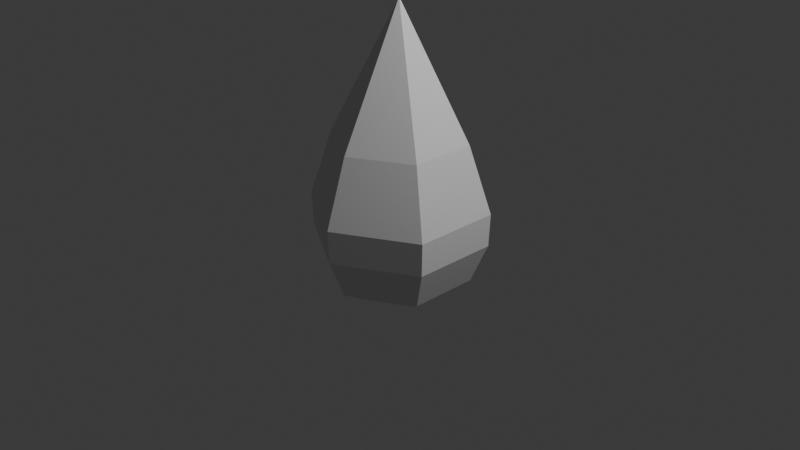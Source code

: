 # Source: wisp.blend  (saved by Blender 4.3.34; exported with 4.5.12 LTS)
import bpy
from mathutils import Matrix  # noqa: F401  (used for matrix-valued properties, if any)

bpy.ops.wm.read_factory_settings(use_empty=True)
scene = bpy.context.scene
scene.name = 'Scene'

# ---- collections
col_collection = bpy.data.collections.new('Collection'); scene.collection.children.link(col_collection)

# ---- world
world_world = bpy.data.worlds.new('World'); scene.world = world_world
world_world.use_nodes = True; world_world.node_tree.nodes.clear()
_N = world_world.node_tree.nodes; _L = world_world.node_tree.links
n0 = _N.new('ShaderNodeOutputWorld'); n0.name = 'World Output'; n0.location = (300, 300)
n1 = _N.new('ShaderNodeBackground'); n1.name = 'Background'; n1.location = (10, 300)
n1.inputs[0].default_value = (0.05088, 0.05088, 0.05088, 1.0)
_L.new(n1.outputs[0], n0.inputs[0])
n0.is_active_output = True
world_world.color = (0.05088, 0.05088, 0.05088)
world_world.sun_shadow_jitter_overblur = 0.0

# ---- cameras
cam_camera = bpy.data.cameras.new('Camera')
cam_camera.clip_end = 100.0
cam_camera.ortho_scale = 7.314

# ---- lights
light_light = bpy.data.lights.new('Light', 'POINT')
light_light.energy = 1000.0
light_light.shadow_soft_size = 0.1

# ---- meshes
me_sphere = bpy.data.meshes.new('Sphere')
me_sphere.from_pydata([(0.0, 0.7071, 0.8854), (0.6124, 0.3536, 0.8854), (0.6124, -0.3536, 0.8854), (-1.49e-07, -0.7071, 0.8854), (0.0, 0.0, 2.28), (-0.6124, -0.3536, 0.8854), (-0.6124, 0.3536, 0.8854), (-2.608e-08, 0.5674, -0.7071), (0.0, 0.7543, -0.5932), (0.4914, 0.2837, -0.7071), (0.6532, 0.3771, -0.5932), (0.4914, -0.2837, -0.7071), (0.6532, -0.3771, -0.5932), (-1.602e-07, -0.5674, -0.7071), (-1.49e-07, -0.7543, -0.5932), (-0.4914, -0.2837, -0.7071), (-0.6532, -0.3771, -0.5932), (-0.4914, 0.2837, -0.7071), (-0.6532, 0.3771, -0.5932), (0.0, 0.9282, -0.1733), (0.0, 0.9414, 0.177), (0.8153, 0.4707, 0.177), (0.8038, 0.4641, -0.1733), (0.8153, -0.4707, 0.177), (0.8038, -0.4641, -0.1733), (-1.49e-07, -0.9414, 0.177), (-1.49e-07, -0.9282, -0.1733), (-0.8153, -0.4707, 0.177), (-0.8038, -0.4641, -0.1733), (-0.8153, 0.4707, 0.177), (-0.8038, 0.4641, -0.1733)], [], [(8, 19, 22, 10), (9, 11, 13, 15, 17, 7), (0, 4, 1), (25, 3, 5, 27), (1, 4, 2), (10, 22, 24, 12), (27, 5, 6, 29), (2, 4, 3), (12, 24, 26, 14), (14, 26, 28, 16), (3, 4, 5), (23, 2, 3, 25), (16, 28, 30, 18), (5, 4, 6), (18, 30, 19, 8), (21, 1, 2, 23), (6, 4, 0), (9, 7, 8, 10), (11, 9, 10, 12), (13, 11, 12, 14), (15, 13, 14, 16), (16, 18, 17, 15), (18, 8, 7, 17), (20, 0, 1, 21), (22, 19, 20, 21), (21, 23, 24, 22), (23, 25, 26, 24), (28, 26, 25, 27), (30, 28, 27, 29), (19, 30, 29, 20), (29, 6, 0, 20)])
_uv = me_sphere.uv_layers.new(name='UVMap')
_uv.uv.foreach_set('vector', [0.6667, 0.2903, 0.6667, 0.4387, 0.5, 0.4387, 0.5, 0.2903, 0.4913, 0.25, 0.3421, 0.25, 0.1966, 0.25, 0.129, 0.25, 0.7044, 0.25, 0.6367, 0.25, 0.6667, 0.75, 0.5833, 1.0, 0.5, 0.75, 0.1667, 0.55, 0.1667, 0.75, 0.0, 0.75, 0.0, 0.55, 0.5, 0.75, 0.4167, 1.0, 0.3333, 0.75, 0.5, 0.2903, 0.5, 0.4387, 0.3333, 0.4387, 0.3333, 0.2903, 1.0, 0.55, 1.0, 0.75, 0.8333, 0.75, 0.8333, 0.55, 0.3333, 0.75, 0.25, 1.0, 0.1667, 0.75, 0.3333, 0.2903, 0.3333, 0.4387, 0.1667, 0.4387, 0.1667, 0.2903, 0.1667, 0.2903, 0.1667, 0.4387, 0.0, 0.4387, 0.0, 0.2903, 0.1667, 0.75, 0.08333, 1.0, 0.0, 0.75, 0.3333, 0.55, 0.3333, 0.75, 0.1667, 0.75, 0.1667, 0.55, 1.0, 0.2903, 1.0, 0.4387, 0.8333, 0.4387, 0.8333, 0.2903, 1.0, 0.75, 0.9167, 1.0, 0.8333, 0.75, 0.8333, 0.2903, 0.8333, 0.4387, 0.6667, 0.4387, 0.6667, 0.2903, 0.5, 0.55, 0.5, 0.75, 0.3333, 0.75, 0.3333, 0.55, 0.8333, 0.75, 0.75, 1.0, 0.6667, 0.75, 0.4913, 0.25, 0.6367, 0.25, 0.6667, 0.2903, 0.5, 0.2903, 0.3421, 0.25, 0.4913, 0.25, 0.5, 0.2903, 0.3333, 0.2903, 0.1966, 0.25, 0.3421, 0.25, 0.3333, 0.2903, 0.1667, 0.2903, 0.129, 0.25, 0.1966, 0.25, 0.1667, 0.2903, 0.0, 0.2903, 0.0, 0.25, 0.8333, 0.25, 0.7044, 0.25, 0.129, 0.25, 0.8333, 0.2903, 0.6667, 0.2903, 0.6367, 0.25, 0.7044, 0.25, 0.6667, 0.55, 0.6667, 0.75, 0.5, 0.75, 0.5, 0.55, 0.5, 0.4387, 0.6667, 0.4387, 0.6667, 0.55, 0.5, 0.55, 0.5, 0.55, 0.3333, 0.55, 0.3333, 0.4387, 0.5, 0.4387, 0.3333, 0.55, 0.1667, 0.55, 0.1667, 0.4387, 0.3333, 0.4387, 0.0, 0.4387, 0.1667, 0.4387, 0.1667, 0.55, 0.0, 0.55, 0.8333, 0.4387, 1.0, 0.4387, 1.0, 0.55, 0.8333, 0.55, 0.6667, 0.4387, 0.8333, 0.4387, 0.8333, 0.55, 0.6667, 0.55, 0.8333, 0.55, 0.8333, 0.75, 0.6667, 0.75, 0.6667, 0.55])
me_sphere.update()
arm_armature = bpy.data.armatures.new('Armature')  # bones are not reproduced

# ---- objects
ob_light = bpy.data.objects.new('Light', light_light)
ob_camera = bpy.data.objects.new('Camera', cam_camera)
ob_sphere = bpy.data.objects.new('Sphere', me_sphere)
ob_armature = bpy.data.objects.new('Armature', arm_armature)

# ---- transforms, parenting, visibility, modifiers, constraints
ob_light.location = (4.076, 1.005, 5.904)
ob_light.rotation_euler = (0.6503, 0.05522, 1.866)
ob_light.lock_rotations_4d = False
ob_light.empty_display_type = 'ARROWS'
ob_light.color = (0.0, 0.0, 0.0, 0.0)
ob_light.lineart.crease_threshold = 0.0
ob_camera.location = (7.359, -6.926, 4.958)
ob_camera.rotation_euler = (1.109, 0.0, 0.8149)
ob_camera.lock_rotations_4d = False
ob_camera.empty_display_type = 'ARROWS'
ob_camera.color = (0.0, 0.0, 0.0, 0.0)
ob_camera.display_type = 'WIRE'
ob_camera.lineart.crease_threshold = 0.0
ob_sphere.parent = ob_armature
ob_sphere.location = (0.0, 0.0, 0.0)
_vg = ob_sphere.vertex_groups.new(name='Bone')
for _i, _w in zip([0, 1, 2, 3, 5, 6, 7, 8, 9, 10, 11, 12, 13, 14, 15, 16, 17, 18, 19, 20, 21, 22, 23, 24, 25, 26, 27, 28, 29, 30], [0.1376, 0.1356, 0.1356, 0.1376, 0.1356, 0.1356, 0.9699, 0.9543, 0.9669, 0.953, 0.9699, 0.9543, 0.9669, 0.953, 0.9699, 0.9543, 0.9669, 0.953, 0.8921, 0.7861, 0.786, 0.8917, 0.7861, 0.8921, 0.786, 0.8917, 0.7861, 0.8921, 0.786, 0.8917]): _vg.add([_i], _w, 'REPLACE')
_vg = ob_sphere.vertex_groups.new(name='Bone.001')
for _i, _w in zip([0, 1, 2, 3, 4, 5, 6, 7, 8, 9, 10, 11, 12, 13, 14, 15, 16, 17, 18, 19, 20, 21, 22, 23, 24, 25, 26, 27, 28, 29, 30], [0.8282, 0.8282, 0.8282, 0.8282, 0.002693, 0.8282, 0.8282, 0.007638, 0.03752, 0.01348, 0.04014, 0.007638, 0.03752, 0.01348, 0.04014, 0.007638, 0.03752, 0.01348, 0.04014, 0.1034, 0.2049, 0.205, 0.1038, 0.2049, 0.1034, 0.205, 0.1038, 0.2049, 0.1034, 0.205, 0.1038]): _vg.add([_i], _w, 'REPLACE')
_vg = ob_sphere.vertex_groups.new(name='Bone.002')
for _i, _w in zip([0, 1, 2, 3, 4, 5, 6, 20, 21, 23, 25, 27, 29], [0.3218, 0.3221, 0.3221, 0.3218, 0.9693, 0.3222, 0.3222, 0.1228, 0.0757, 0.0757, 0.1228, 0.161, 0.161]): _vg.add([_i], _w, 'REPLACE')
_m = ob_sphere.modifiers.new('Armature', 'ARMATURE')
_m = ob_sphere.modifiers.new('Armature.001', 'ARMATURE')
_m.object = ob_armature
ob_armature.location = (0.0, 0.0, 0.0)
ob_armature.show_in_front = True

# ---- collection membership
col_collection.objects.link(ob_light)
col_collection.objects.link(ob_camera)
col_collection.objects.link(ob_sphere)
col_collection.objects.link(ob_armature)

# ---- scene / render settings (as saved in the file)
scene.camera = ob_camera
scene.frame_start = 1; scene.frame_end = 250; scene.frame_set(0)
scene.render.engine = 'BLENDER_EEVEE_NEXT'
bpy.context.view_layer.update()

